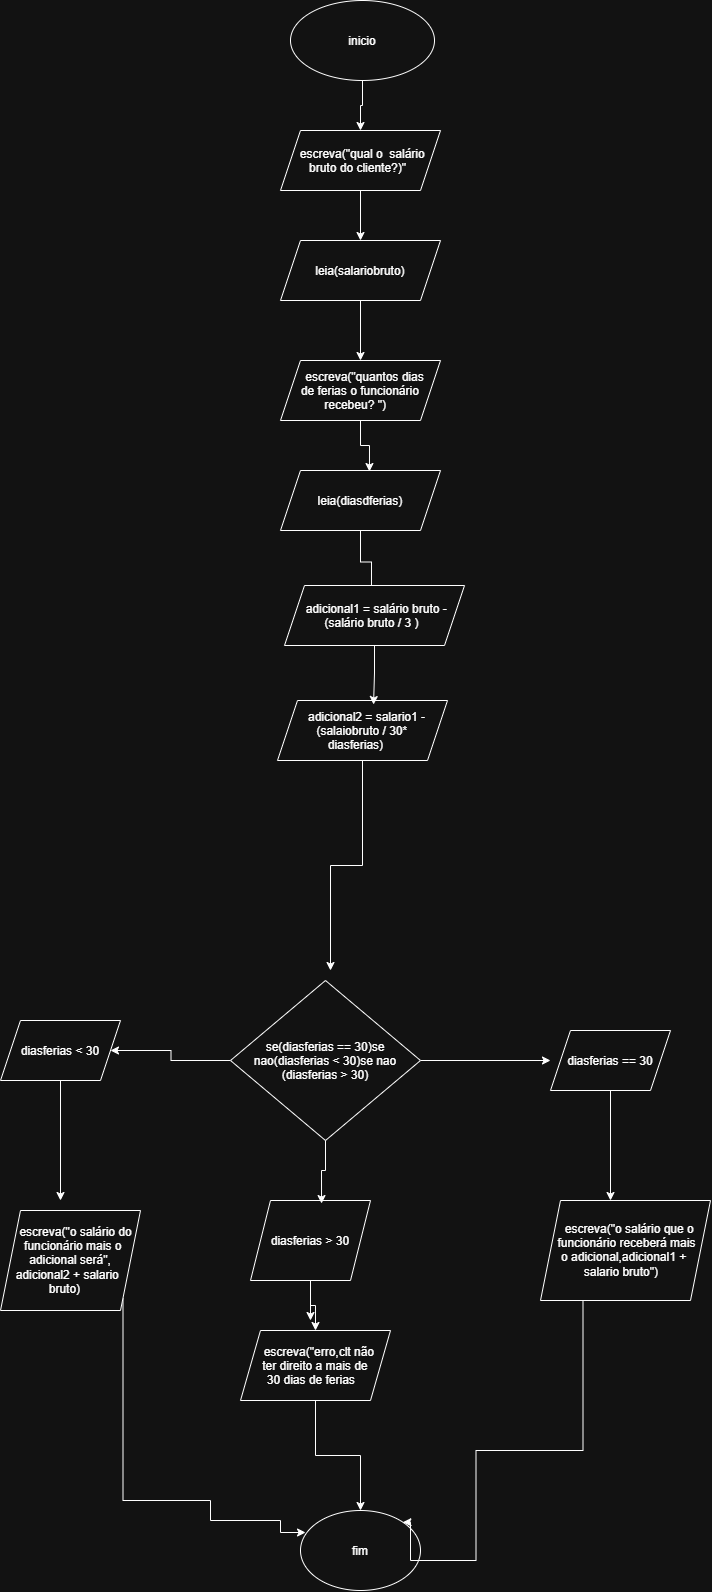

The diagram above was exported from draw.io. Its source (the exported page's mxGraphModel, read from the mxfile embedded in the PNG):
<mxGraphModel dx="1414" dy="777" grid="1" gridSize="10" guides="1" tooltips="1" connect="1" arrows="1" fold="1" page="1" pageScale="1" pageWidth="827" pageHeight="1169" math="0" shadow="0">
  <root>
    <mxCell id="0" />
    <mxCell id="1" parent="0" />
    <mxCell id="B6BIpJzLEabnWfYm3TdA-20" edge="1" parent="1" source="B6BIpJzLEabnWfYm3TdA-1" style="edgeStyle=orthogonalEdgeStyle;rounded=0;orthogonalLoop=1;jettySize=auto;html=1;exitX=0.5;exitY=1;exitDx=0;exitDy=0;entryX=0.5;entryY=0;entryDx=0;entryDy=0;" target="B6BIpJzLEabnWfYm3TdA-2">
      <mxGeometry relative="1" as="geometry" />
    </mxCell>
    <mxCell id="B6BIpJzLEabnWfYm3TdA-1" parent="1" style="ellipse;whiteSpace=wrap;html=1;shapeInside=1;" value="inicio" vertex="1">
      <mxGeometry height="80" width="144" x="330" as="geometry" />
    </mxCell>
    <mxCell id="B6BIpJzLEabnWfYm3TdA-21" edge="1" parent="1" source="B6BIpJzLEabnWfYm3TdA-2" style="edgeStyle=orthogonalEdgeStyle;rounded=0;orthogonalLoop=1;jettySize=auto;html=1;exitX=0.5;exitY=1;exitDx=0;exitDy=0;entryX=0.5;entryY=0;entryDx=0;entryDy=0;" target="B6BIpJzLEabnWfYm3TdA-3">
      <mxGeometry relative="1" as="geometry" />
    </mxCell>
    <mxCell id="B6BIpJzLEabnWfYm3TdA-2" parent="1" style="shape=parallelogram;perimeter=parallelogramPerimeter;whiteSpace=wrap;html=1;shapeInside=1;fixedSize=1;" value="escreva(&quot;qual o&amp;nbsp; salário bruto do cliente?)&quot;" vertex="1">
      <mxGeometry height="60" width="160" x="320" y="130" as="geometry" />
    </mxCell>
    <mxCell id="B6BIpJzLEabnWfYm3TdA-22" edge="1" parent="1" source="B6BIpJzLEabnWfYm3TdA-3" style="edgeStyle=orthogonalEdgeStyle;rounded=0;orthogonalLoop=1;jettySize=auto;html=1;exitX=0.5;exitY=1;exitDx=0;exitDy=0;entryX=0.5;entryY=0;entryDx=0;entryDy=0;" target="B6BIpJzLEabnWfYm3TdA-4">
      <mxGeometry relative="1" as="geometry" />
    </mxCell>
    <mxCell id="B6BIpJzLEabnWfYm3TdA-3" parent="1" style="shape=parallelogram;perimeter=parallelogramPerimeter;whiteSpace=wrap;html=1;shapeInside=1;fixedSize=1;" value="leia(salariobruto)" vertex="1">
      <mxGeometry height="60" width="160" x="320" y="240" as="geometry" />
    </mxCell>
    <mxCell id="B6BIpJzLEabnWfYm3TdA-4" parent="1" style="shape=parallelogram;perimeter=parallelogramPerimeter;whiteSpace=wrap;html=1;shapeInside=1;fixedSize=1;" value="escreva(&quot;quantos dias de ferias o funcionário recebeu? &quot;)" vertex="1">
      <mxGeometry height="60" width="160" x="320" y="360" as="geometry" />
    </mxCell>
    <mxCell id="B6BIpJzLEabnWfYm3TdA-24" edge="1" parent="1" source="B6BIpJzLEabnWfYm3TdA-5" style="edgeStyle=orthogonalEdgeStyle;rounded=0;orthogonalLoop=1;jettySize=auto;html=1;exitX=0.5;exitY=1;exitDx=0;exitDy=0;entryX=0.594;entryY=0.05;entryDx=0;entryDy=0;entryPerimeter=0;">
      <mxGeometry relative="1" as="geometry">
        <mxPoint x="410.98" y="593" as="targetPoint" />
      </mxGeometry>
    </mxCell>
    <mxCell id="B6BIpJzLEabnWfYm3TdA-5" parent="1" style="shape=parallelogram;perimeter=parallelogramPerimeter;whiteSpace=wrap;html=1;shapeInside=1;fixedSize=1;" value="leia(diasdferias)" vertex="1">
      <mxGeometry height="60" width="160" x="320" y="470" as="geometry" />
    </mxCell>
    <mxCell id="B6BIpJzLEabnWfYm3TdA-8" parent="1" style="shape=parallelogram;perimeter=parallelogramPerimeter;whiteSpace=wrap;html=1;shapeInside=1;fixedSize=1;" value="adicional1 = salário bruto -(salário bruto / 3 )" vertex="1">
      <mxGeometry height="60" width="180" x="324" y="585" as="geometry" />
    </mxCell>
    <mxCell id="B6BIpJzLEabnWfYm3TdA-41" edge="1" parent="1" source="B6BIpJzLEabnWfYm3TdA-9" style="edgeStyle=orthogonalEdgeStyle;rounded=0;orthogonalLoop=1;jettySize=auto;html=1;exitX=0.5;exitY=1;exitDx=0;exitDy=0;">
      <mxGeometry relative="1" as="geometry">
        <mxPoint x="370" y="970" as="targetPoint" />
      </mxGeometry>
    </mxCell>
    <mxCell id="B6BIpJzLEabnWfYm3TdA-9" parent="1" style="shape=parallelogram;perimeter=parallelogramPerimeter;whiteSpace=wrap;html=1;shapeInside=1;fixedSize=1;" value="adicional2 = salario1 - (salaiobruto / 30* diasferias)&amp;nbsp;" vertex="1">
      <mxGeometry height="60" width="170" x="317" y="700" as="geometry" />
    </mxCell>
    <mxCell id="B6BIpJzLEabnWfYm3TdA-23" edge="1" parent="1" source="B6BIpJzLEabnWfYm3TdA-4" style="edgeStyle=orthogonalEdgeStyle;rounded=0;orthogonalLoop=1;jettySize=auto;html=1;exitX=0.5;exitY=1;exitDx=0;exitDy=0;entryX=0.556;entryY=0.017;entryDx=0;entryDy=0;entryPerimeter=0;" target="B6BIpJzLEabnWfYm3TdA-5">
      <mxGeometry relative="1" as="geometry" />
    </mxCell>
    <mxCell id="B6BIpJzLEabnWfYm3TdA-29" edge="1" parent="1" source="B6BIpJzLEabnWfYm3TdA-28" style="edgeStyle=orthogonalEdgeStyle;rounded=0;orthogonalLoop=1;jettySize=auto;html=1;exitX=1;exitY=0.5;exitDx=0;exitDy=0;">
      <mxGeometry relative="1" as="geometry">
        <mxPoint x="590" y="1060" as="targetPoint" />
      </mxGeometry>
    </mxCell>
    <mxCell id="B6BIpJzLEabnWfYm3TdA-31" edge="1" parent="1" source="B6BIpJzLEabnWfYm3TdA-28" style="edgeStyle=orthogonalEdgeStyle;rounded=0;orthogonalLoop=1;jettySize=auto;html=1;exitX=0;exitY=0.5;exitDx=0;exitDy=0;">
      <mxGeometry relative="1" as="geometry">
        <mxPoint x="150" y="1050" as="targetPoint" />
      </mxGeometry>
    </mxCell>
    <mxCell id="B6BIpJzLEabnWfYm3TdA-28" parent="1" style="rhombus;whiteSpace=wrap;html=1;shapeInside=1;" value="se(diasferias == 30)se nao(diasferias &amp;lt; 30)se nao (diasferias &amp;gt; 30)&lt;br&gt;&lt;br&gt;&lt;br&gt;&lt;div&gt;&lt;br/&gt;&lt;/div&gt;" vertex="1">
      <mxGeometry height="160" width="190" x="270" y="980" as="geometry" />
    </mxCell>
    <mxCell id="B6BIpJzLEabnWfYm3TdA-34" edge="1" parent="1" source="B6BIpJzLEabnWfYm3TdA-30" style="edgeStyle=orthogonalEdgeStyle;rounded=0;orthogonalLoop=1;jettySize=auto;html=1;exitX=0.5;exitY=1;exitDx=0;exitDy=0;">
      <mxGeometry relative="1" as="geometry">
        <mxPoint x="650" y="1200" as="targetPoint" />
      </mxGeometry>
    </mxCell>
    <mxCell id="B6BIpJzLEabnWfYm3TdA-30" parent="1" style="shape=parallelogram;perimeter=parallelogramPerimeter;whiteSpace=wrap;html=1;shapeInside=1;fixedSize=1;" value="diasferias == 30" vertex="1">
      <mxGeometry height="60" width="120" x="590" y="1030" as="geometry" />
    </mxCell>
    <mxCell id="B6BIpJzLEabnWfYm3TdA-33" edge="1" parent="1" source="B6BIpJzLEabnWfYm3TdA-32" style="edgeStyle=orthogonalEdgeStyle;rounded=0;orthogonalLoop=1;jettySize=auto;html=1;exitX=0.5;exitY=1;exitDx=0;exitDy=0;">
      <mxGeometry relative="1" as="geometry">
        <mxPoint x="100" y="1200" as="targetPoint" />
      </mxGeometry>
    </mxCell>
    <mxCell id="B6BIpJzLEabnWfYm3TdA-32" parent="1" style="shape=parallelogram;perimeter=parallelogramPerimeter;whiteSpace=wrap;html=1;shapeInside=1;fixedSize=1;" value="diasferias &amp;lt; 30" vertex="1">
      <mxGeometry height="60" width="120" x="40" y="1020" as="geometry" />
    </mxCell>
    <mxCell id="B6BIpJzLEabnWfYm3TdA-35" parent="1" style="ellipse;whiteSpace=wrap;html=1;shapeInside=1;" value="fim" vertex="1">
      <mxGeometry height="80" width="120" x="340" y="1510" as="geometry" />
    </mxCell>
    <mxCell id="B6BIpJzLEabnWfYm3TdA-38" edge="1" parent="1" source="B6BIpJzLEabnWfYm3TdA-36" style="edgeStyle=orthogonalEdgeStyle;rounded=0;orthogonalLoop=1;jettySize=auto;html=1;exitX=1;exitY=1;exitDx=0;exitDy=0;entryX=0.042;entryY=0.275;entryDx=0;entryDy=0;entryPerimeter=0;" target="B6BIpJzLEabnWfYm3TdA-35">
      <mxGeometry relative="1" as="geometry">
        <Array as="points">
          <mxPoint x="162.5" y="1500" />
          <mxPoint x="250" y="1500" />
          <mxPoint x="250" y="1520" />
          <mxPoint x="320" y="1520" />
          <mxPoint x="320" y="1532" />
        </Array>
        <mxPoint x="320" y="1310" as="targetPoint" />
      </mxGeometry>
    </mxCell>
    <mxCell id="B6BIpJzLEabnWfYm3TdA-36" parent="1" style="shape=parallelogram;perimeter=parallelogramPerimeter;whiteSpace=wrap;html=1;shapeInside=1;fixedSize=1;" value="escreva(&quot;o salário do funcionário mais o adicional será&quot;, adicional2 + salario bruto)" vertex="1">
      <mxGeometry height="100" width="140" x="40" y="1210" as="geometry" />
    </mxCell>
    <mxCell id="B6BIpJzLEabnWfYm3TdA-39" edge="1" parent="1" source="B6BIpJzLEabnWfYm3TdA-37" style="edgeStyle=orthogonalEdgeStyle;rounded=0;orthogonalLoop=1;jettySize=auto;html=1;exitX=0.25;exitY=1;exitDx=0;exitDy=0;entryX=1;entryY=0;entryDx=0;entryDy=0;" target="B6BIpJzLEabnWfYm3TdA-35">
      <mxGeometry relative="1" as="geometry">
        <Array as="points">
          <mxPoint x="622.5" y="1450" />
          <mxPoint x="515.5" y="1450" />
          <mxPoint x="515.5" y="1560" />
          <mxPoint x="450" y="1560" />
          <mxPoint x="450" y="1521.7" />
        </Array>
        <mxPoint x="450" y="1320" as="targetPoint" />
      </mxGeometry>
    </mxCell>
    <mxCell id="B6BIpJzLEabnWfYm3TdA-37" parent="1" style="shape=parallelogram;perimeter=parallelogramPerimeter;whiteSpace=wrap;html=1;shapeInside=1;fixedSize=1;" value="escreva(&quot;o salário que o funcionário receberá mais o adicional,adicional1 + salario bruto&quot;)" vertex="1">
      <mxGeometry height="100" width="170" x="580" y="1200" as="geometry" />
    </mxCell>
    <mxCell id="B6BIpJzLEabnWfYm3TdA-40" edge="1" parent="1" source="B6BIpJzLEabnWfYm3TdA-8" style="edgeStyle=orthogonalEdgeStyle;rounded=0;orthogonalLoop=1;jettySize=auto;html=1;exitX=0.5;exitY=1;exitDx=0;exitDy=0;entryX=0.565;entryY=0.067;entryDx=0;entryDy=0;entryPerimeter=0;" target="B6BIpJzLEabnWfYm3TdA-9">
      <mxGeometry relative="1" as="geometry" />
    </mxCell>
    <mxCell id="B6BIpJzLEabnWfYm3TdA-43" edge="1" parent="1" source="B6BIpJzLEabnWfYm3TdA-42" style="edgeStyle=orthogonalEdgeStyle;rounded=0;orthogonalLoop=1;jettySize=auto;html=1;exitX=0.5;exitY=1;exitDx=0;exitDy=0;">
      <mxGeometry relative="1" as="geometry">
        <mxPoint x="350" y="1320" as="targetPoint" />
      </mxGeometry>
    </mxCell>
    <mxCell id="B6BIpJzLEabnWfYm3TdA-46" edge="1" parent="1" source="B6BIpJzLEabnWfYm3TdA-42" style="edgeStyle=orthogonalEdgeStyle;rounded=0;orthogonalLoop=1;jettySize=auto;html=1;entryX=0.5;entryY=0;entryDx=0;entryDy=0;" target="B6BIpJzLEabnWfYm3TdA-44">
      <mxGeometry relative="1" as="geometry" />
    </mxCell>
    <mxCell id="B6BIpJzLEabnWfYm3TdA-42" parent="1" style="shape=parallelogram;perimeter=parallelogramPerimeter;whiteSpace=wrap;html=1;shapeInside=1;fixedSize=1;" value="diasferias &amp;gt; 30" vertex="1">
      <mxGeometry height="80" width="120" x="290" y="1200" as="geometry" />
    </mxCell>
    <mxCell id="B6BIpJzLEabnWfYm3TdA-47" edge="1" parent="1" source="B6BIpJzLEabnWfYm3TdA-44" style="edgeStyle=orthogonalEdgeStyle;rounded=0;orthogonalLoop=1;jettySize=auto;html=1;exitX=0.5;exitY=1;exitDx=0;exitDy=0;entryX=0.5;entryY=0;entryDx=0;entryDy=0;" target="B6BIpJzLEabnWfYm3TdA-35">
      <mxGeometry relative="1" as="geometry" />
    </mxCell>
    <mxCell id="B6BIpJzLEabnWfYm3TdA-44" parent="1" style="shape=parallelogram;perimeter=parallelogramPerimeter;whiteSpace=wrap;html=1;shapeInside=1;fixedSize=1;" value="escreva(&quot;erro,clt não ter direito a mais de 30 dias de ferias" vertex="1">
      <mxGeometry height="70" width="150" x="280" y="1330" as="geometry" />
    </mxCell>
    <mxCell id="B6BIpJzLEabnWfYm3TdA-45" edge="1" parent="1" source="B6BIpJzLEabnWfYm3TdA-28" style="edgeStyle=orthogonalEdgeStyle;rounded=0;orthogonalLoop=1;jettySize=auto;html=1;exitX=0.5;exitY=1;exitDx=0;exitDy=0;entryX=0.592;entryY=0.038;entryDx=0;entryDy=0;entryPerimeter=0;" target="B6BIpJzLEabnWfYm3TdA-42">
      <mxGeometry relative="1" as="geometry" />
    </mxCell>
  </root>
</mxGraphModel>